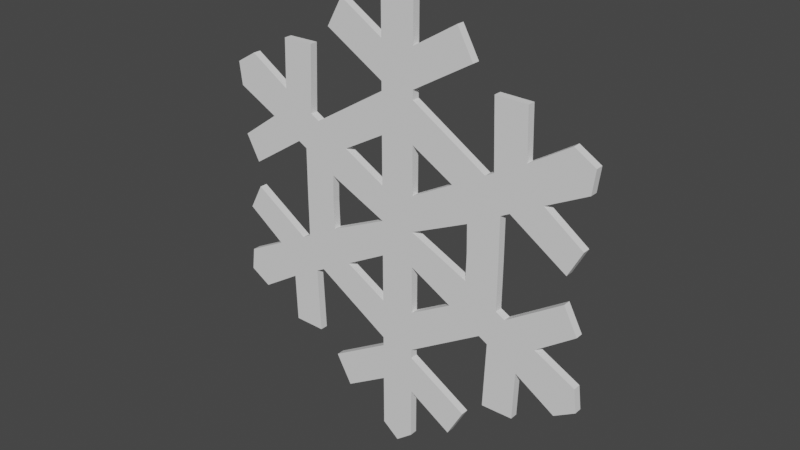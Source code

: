 # Source: SnowCollectible.blend  (saved by Blender 2.92.15; exported with 4.5.12 LTS)
import bpy
from mathutils import Matrix  # noqa: F401  (used for matrix-valued properties, if any)

bpy.ops.wm.read_factory_settings(use_empty=True)
scene = bpy.context.scene
scene.name = 'Scene'

# ---- collections
col_collection = bpy.data.collections.new('Collection'); scene.collection.children.link(col_collection)

# ---- world
world_world = bpy.data.worlds.new('World'); scene.world = world_world
world_world.use_nodes = True; world_world.node_tree.nodes.clear()
_N = world_world.node_tree.nodes; _L = world_world.node_tree.links
n0 = _N.new('ShaderNodeOutputWorld'); n0.name = 'World Output'; n0.location = (300, 300)
n1 = _N.new('ShaderNodeBackground'); n1.name = 'Background'; n1.location = (10, 300)
n1.inputs[0].default_value = (0.05088, 0.05088, 0.05088, 1.0)
_L.new(n1.outputs[0], n0.inputs[0])
n0.is_active_output = True
world_world.color = (0.05088, 0.05088, 0.05088)
world_world.use_sun_shadow = False
world_world.sun_shadow_jitter_overblur = 0.0

# ---- meshes
me_cube_002 = bpy.data.meshes.new('Cube.002')
me_cube_002.from_pydata([(0.0, 0.02581, 0.0), (0.0, -0.02581, 0.5509), (0.0, -0.02581, 0.0), (0.0, 0.02581, 0.5509), (0.0, -0.02581, 1.559), (0.1129, -0.02581, 1.469), (0.0, 0.02581, 1.559), (0.1129, 0.02581, 1.469), (0.1129, -0.02581, 0.8779), (0.1129, 0.02581, 0.8779), (0.1129, 0.02581, 0.0), (0.1129, -0.02581, 0.0), (0.0, -0.02581, 0.8779), (0.0, 0.02581, 1.128), (0.0, -0.02581, 1.128), (0.0, 0.02581, 0.8779), (0.1129, 0.02581, 1.128), (0.1129, -0.02581, 1.128), (0.1129, 0.02581, 0.5509), (0.1129, -0.02581, 0.5509), (0.0, 0.02581, 0.2331), (0.0, -0.02581, 0.2331), (0.1129, 0.02581, 0.2331), (0.1129, -0.02581, 0.2331), (0.5133, -0.02581, 1.115), (0.5133, 0.02581, 1.115), (0.4059, 0.02581, 1.306), (0.4059, -0.02581, 1.306), (0.1129, 0.02581, 0.8184), (0.1129, -0.02581, 0.8184), (0.0, 0.02581, 0.8184), (0.0, -0.02581, 0.8184), (1.266, 0.02581, 0.587), (1.266, -0.02581, 0.587), (1.146, 0.02581, 0.8236), (1.146, -0.02581, 0.8236), (0.6144, 0.02581, 0.5092), (0.7256, 0.02581, 0.3019), (0.7256, -0.02581, 0.3019), (0.6144, -0.02581, 0.5092), (0.5064, 0.02581, 0.1825), (0.5064, -0.02581, 0.1825), (0.3966, -0.02581, 0.3893), (0.3966, 0.02581, 0.3893), (0.727, 0.02581, 0.0), (0.727, -0.02581, 0.0), (0.5108, 0.02581, 0.0), (0.5108, -0.02581, 0.0), (0.8776, 0.02581, 0.6541), (0.9939, 0.02581, 0.4463), (0.9939, -0.02581, 0.4463), (0.8776, -0.02581, 0.6541), (0.7857, 0.02581, 0.3342), (0.7857, -0.02581, 0.3342), (0.6733, -0.02581, 0.5416), (0.6733, 0.02581, 0.5416), (0.8674, 0.02581, 0.9769), (0.8674, -0.02581, 0.9769), (0.6561, -0.02581, 0.9804), (0.6561, 0.02581, 0.9804), (1.253, 0.02581, 0.2603), (1.253, -0.02581, 0.2603), (1.161, 0.02581, 0.08845), (1.161, -0.02581, 0.08845), (0.0, 0.02581, 0.1165), (0.0, -0.02581, 0.1165), (0.1129, 0.02581, 0.1165), (0.1129, -0.02581, 0.1165), (1.285, 0.02581, 0.7405), (1.285, -0.02581, 0.7405), (0.67, -0.02581, 0.4055), (0.67, 0.02581, 0.4055), (0.4515, 0.02581, 0.2859), (0.4515, -0.02581, 0.2859), (0.9358, -0.02581, 0.5502), (0.9358, 0.02581, 0.5502), (0.7295, 0.02581, 0.4379), (0.7295, -0.02581, 0.4379)], [], [(20, 3, 18, 22), (13, 6, 7, 16), (16, 7, 5, 17), (67, 23, 21, 65), (30, 15, 9, 28), (22, 18, 19, 23), (23, 19, 1, 21), (7, 6, 4, 5), (17, 5, 4, 14), (8, 17, 14, 12), (28, 9, 8, 29), (8, 9, 25, 24), (15, 13, 16, 9), (29, 8, 12, 31), (75, 48, 34, 68), (64, 20, 22, 66), (25, 26, 27, 24), (9, 16, 26, 25), (16, 17, 27, 26), (17, 8, 24, 27), (19, 29, 31, 1), (39, 36, 28, 29), (3, 30, 28, 18), (36, 43, 18, 28), (42, 39, 29, 19), (68, 34, 35, 69), (50, 49, 32, 33), (74, 50, 33, 69), (48, 51, 35, 34), (73, 41, 38, 70), (40, 37, 44, 46), (72, 43, 36, 71), (66, 22, 43, 72), (11, 10, 40, 41), (67, 11, 41, 73), (22, 23, 42, 43), (47, 46, 44, 45), (37, 38, 45, 44), (41, 40, 46, 47), (38, 41, 47, 45), (54, 51, 57, 58), (77, 53, 50, 74), (52, 49, 60, 62), (76, 55, 48, 75), (71, 36, 55, 76), (38, 37, 52, 53), (70, 38, 53, 77), (36, 39, 54, 55), (59, 58, 57, 56), (51, 48, 56, 57), (55, 54, 58, 59), (48, 55, 59, 56), (63, 62, 60, 61), (49, 50, 61, 60), (53, 52, 62, 63), (50, 53, 63, 61), (39, 70, 77, 54), (37, 71, 76, 52), (52, 76, 75, 49), (54, 77, 74, 51), (23, 67, 73, 42), (10, 66, 72, 40), (40, 72, 71, 37), (42, 73, 70, 39), (51, 74, 69, 35), (32, 68, 69, 33), (0, 64, 66, 10), (49, 75, 68, 32), (11, 67, 65, 2), (43, 42, 19, 18)])
_uv = me_cube_002.uv_layers.new(name='UVMap')
_uv.uv.foreach_set('vector', [0.5187, 0.375, 0.5442, 0.375, 0.5442, 0.5, 0.5187, 0.5, 0.5905, 0.375, 0.625, 0.375, 0.625, 0.5, 0.5905, 0.5, 0.5905, 0.5, 0.625, 0.5, 0.625, 0.75, 0.5905, 0.75, 0.5093, 0.75, 0.5187, 0.75, 0.5187, 0.875, 0.5093, 0.875, 0.5656, 0.375, 0.5704, 0.375, 0.5704, 0.5, 0.5656, 0.5, 0.5187, 0.5, 0.5442, 0.5, 0.5442, 0.75, 0.5187, 0.75, 0.5187, 0.75, 0.5442, 0.75, 0.5442, 0.875, 0.5187, 0.875, 0.625, 0.5, 0.75, 0.5, 0.75, 0.75, 0.625, 0.75, 0.5905, 0.75, 0.625, 0.75, 0.625, 0.875, 0.5905, 0.875, 0.5704, 0.75, 0.5905, 0.75, 0.5905, 0.875, 0.5704, 0.875, 0.5656, 0.5, 0.5704, 0.5, 0.5704, 0.75, 0.5656, 0.75, 0.5704, 0.75, 0.5704, 0.5, 0.5704, 0.5, 0.5704, 0.75, 0.5704, 0.375, 0.5905, 0.375, 0.5905, 0.5, 0.5704, 0.5, 0.5656, 0.75, 0.5704, 0.75, 0.5704, 0.875, 0.5656, 0.875, 0.5093, 0.5, 0.5187, 0.5, 0.5187, 0.5, 0.5093, 0.5, 0.5093, 0.375, 0.5187, 0.375, 0.5187, 0.5, 0.5093, 0.5, 0.5704, 0.5, 0.5905, 0.5, 0.5905, 0.75, 0.5704, 0.75, 0.5704, 0.5, 0.5905, 0.5, 0.5905, 0.5, 0.5704, 0.5, 0.5905, 0.5, 0.5905, 0.75, 0.5905, 0.75, 0.5905, 0.5, 0.5905, 0.75, 0.5704, 0.75, 0.5704, 0.75, 0.5905, 0.75, 0.5442, 0.75, 0.5656, 0.75, 0.5656, 0.875, 0.5442, 0.875, 0.5187, 0.75, 0.5187, 0.5, 0.5656, 0.5, 0.5656, 0.75, 0.5442, 0.375, 0.5656, 0.375, 0.5656, 0.5, 0.5442, 0.5, 0.5187, 0.5, 0.5187, 0.5, 0.5442, 0.5, 0.5656, 0.5, 0.5187, 0.75, 0.5187, 0.75, 0.5656, 0.75, 0.5442, 0.75, 0.5093, 0.5, 0.5187, 0.5, 0.5187, 0.75, 0.5093, 0.75, 0.0, 0.0, 0.0, 0.0, 0.0, 0.0, 0.0, 0.0, 0.5093, 0.75, 0.5, 0.75, 0.5, 0.75, 0.5093, 0.75, 0.5187, 0.5, 0.5187, 0.75, 0.5187, 0.75, 0.5187, 0.5, 0.5093, 0.75, 0.5, 0.75, 0.5, 0.75, 0.5093, 0.75, 0.5, 0.5, 0.5, 0.5, 0.5, 0.5, 0.5, 0.5, 0.5093, 0.5, 0.5187, 0.5, 0.5187, 0.5, 0.5093, 0.5, 0.5093, 0.5, 0.5187, 0.5, 0.5187, 0.5, 0.5093, 0.5, 0.0, 0.0, 0.0, 0.0, 0.0, 0.0, 0.0, 0.0, 0.5093, 0.75, 0.5, 0.75, 0.5, 0.75, 0.5093, 0.75, 0.5187, 0.5, 0.5187, 0.75, 0.5187, 0.75, 0.5187, 0.5, 0.0, 0.0, 0.0, 0.0, 0.0, 0.0, 0.0, 0.0, 0.0, 0.0, 0.0, 0.0, 0.0, 0.0, 0.0, 0.0, 0.0, 0.0, 0.0, 0.0, 0.0, 0.0, 0.0, 0.0, 0.5, 0.75, 0.5, 0.75, 0.5, 0.75, 0.5, 0.75, 0.5187, 0.75, 0.5187, 0.75, 0.5187, 0.75, 0.5187, 0.75, 0.5093, 0.75, 0.5, 0.75, 0.5, 0.75, 0.5093, 0.75, 0.5, 0.5, 0.5, 0.5, 0.5, 0.5, 0.5, 0.5, 0.5093, 0.5, 0.5187, 0.5, 0.5187, 0.5, 0.5093, 0.5, 0.5093, 0.5, 0.5187, 0.5, 0.5187, 0.5, 0.5093, 0.5, 0.0, 0.0, 0.0, 0.0, 0.0, 0.0, 0.0, 0.0, 0.5093, 0.75, 0.5, 0.75, 0.5, 0.75, 0.5093, 0.75, 0.5187, 0.5, 0.5187, 0.75, 0.5187, 0.75, 0.5187, 0.5, 0.5187, 0.5, 0.5187, 0.75, 0.5187, 0.75, 0.5187, 0.5, 0.5187, 0.75, 0.5187, 0.5, 0.5187, 0.5, 0.5187, 0.75, 0.5187, 0.5, 0.5187, 0.75, 0.5187, 0.75, 0.5187, 0.5, 0.5187, 0.5, 0.5187, 0.5, 0.5187, 0.5, 0.5187, 0.5, 0.0, 0.0, 0.0, 0.0, 0.0, 0.0, 0.0, 0.0, 0.0, 0.0, 0.0, 0.0, 0.0, 0.0, 0.0, 0.0, 0.0, 0.0, 0.0, 0.0, 0.0, 0.0, 0.0, 0.0, 0.5, 0.75, 0.5, 0.75, 0.5, 0.75, 0.5, 0.75, 0.5187, 0.75, 0.5093, 0.75, 0.5093, 0.75, 0.5187, 0.75, 0.5, 0.5, 0.5093, 0.5, 0.5093, 0.5, 0.5, 0.5, 0.5, 0.5, 0.5093, 0.5, 0.5093, 0.5, 0.5, 0.5, 0.5187, 0.75, 0.5093, 0.75, 0.5093, 0.75, 0.5187, 0.75, 0.5187, 0.75, 0.5093, 0.75, 0.5093, 0.75, 0.5187, 0.75, 0.5, 0.5, 0.5093, 0.5, 0.5093, 0.5, 0.5, 0.5, 0.5, 0.5, 0.5093, 0.5, 0.5093, 0.5, 0.5, 0.5, 0.5187, 0.75, 0.5093, 0.75, 0.5093, 0.75, 0.5187, 0.75, 0.5187, 0.75, 0.5093, 0.75, 0.5093, 0.75, 0.5187, 0.75, 0.5, 0.5, 0.5093, 0.5, 0.5093, 0.75, 0.5, 0.75, 0.5, 0.375, 0.5093, 0.375, 0.5093, 0.5, 0.5, 0.5, 0.5, 0.5, 0.5093, 0.5, 0.5093, 0.5, 0.5, 0.5, 0.5, 0.75, 0.5093, 0.75, 0.5093, 0.875, 0.5, 0.875, 0.5187, 0.5, 0.5187, 0.75, 0.5442, 0.75, 0.5442, 0.5])
me_cube_002.use_remesh_fix_poles = True
me_cube_002.use_remesh_preserve_attributes = False
me_cube_002.use_mirror_vertex_groups = False
me_cube_002.update()

# ---- objects
ob_empty = bpy.data.objects.new('Empty', None)
ob_cube = bpy.data.objects.new('Cube', me_cube_002)

# ---- transforms, parenting, visibility, modifiers, constraints
ob_empty.location = (-0.03645, 0.0, -0.5175)
ob_empty.rotation_euler = (1.571, -0.0, -0.0)
ob_empty.empty_display_type = 'IMAGE'
ob_empty.empty_display_size = 5.0
ob_empty.lineart.crease_threshold = 0.0
ob_cube.location = (0.0, 0.0, 0.0)
ob_cube.lineart.crease_threshold = 0.0
_m = ob_cube.modifiers.new('Mirror', 'MIRROR')
_m.use_axis = (True, False, True)
_m.use_clip = True

# ---- collection membership
col_collection.objects.link(ob_empty)
col_collection.objects.link(ob_cube)

# ---- scene / render settings (as saved in the file)
scene.frame_start = 1; scene.frame_end = 250; scene.frame_set(1)
scene.render.engine = 'BLENDER_EEVEE_NEXT'
scene.cycles.use_denoising = False
scene.cycles.samples = 128
scene.cycles.sampling_pattern = 'TABULATED_SOBOL'
scene.cycles.use_adaptive_sampling = False
scene.cycles.use_light_tree = False
scene.view_settings.view_transform = 'Filmic'
bpy.context.view_layer.update()

# ---- added for rendering (the .blend has no active camera and no usable light): camera, sun
cam_auto = bpy.data.cameras.new('AutoCamera')
cam_auto.lens = 50.0
cam_auto.sensor_width = 36.0
cam_auto.clip_end = 1000.0
ob_auto_camera = bpy.data.objects.new('AutoCamera', cam_auto)
scene.collection.objects.link(ob_auto_camera)
ob_auto_camera.location = (3.73898, -4.48678, 2.99119)
ob_auto_camera.rotation_euler = (1.09748, -7.21219e-08, 0.694738)
scene.camera = ob_auto_camera
light_auto_sun = bpy.data.lights.new('AutoSun', 'SUN')
light_auto_sun.energy = 3.0
light_auto_sun.angle = 0.0523599
ob_auto_sun = bpy.data.objects.new('AutoSun', light_auto_sun)
scene.collection.objects.link(ob_auto_sun)
ob_auto_sun.rotation_euler = (0.872665, 0.174533, 0.523599)
bpy.context.view_layer.update()
